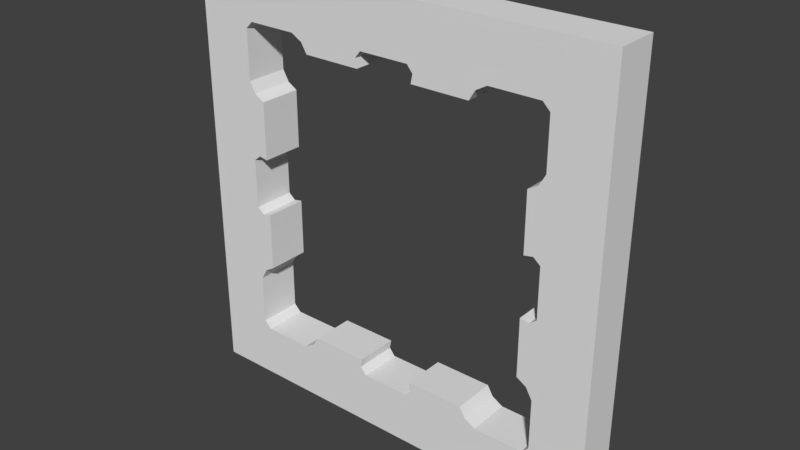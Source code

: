 # Source: walllCube.blend  (saved by Blender 2.79.0; exported with 4.5.12 LTS)
import bpy
from mathutils import Matrix  # noqa: F401  (used for matrix-valued properties, if any)

bpy.ops.wm.read_factory_settings(use_empty=True)
scene = bpy.context.scene
scene.name = 'Scene'

# ---- collections
col_collection_1 = bpy.data.collections.new('Collection 1'); scene.collection.children.link(col_collection_1)

# ---- world
world_world = bpy.data.worlds.new('World'); scene.world = world_world
world_world.color = (0.05088, 0.05088, 0.05088)
world_world.use_sun_shadow = False
world_world.sun_shadow_jitter_overblur = 0.0
world_world.cycles.sampling_method = 'MANUAL'

# ---- meshes
me_cube_002 = bpy.data.meshes.new('Cube.002')
me_cube_002.from_pydata([(-2.0, -0.2, -2.0), (-2.0, -0.2, 2.0), (-2.0, 0.2, -2.0), (-2.0, 0.2, 2.0), (2.0, -0.2, -2.0), (2.0, -0.2, 2.0), (2.0, 0.2, -2.0), (2.0, 0.2, 2.0), (1.5, 0.2, -0.9673), (1.5, 0.2, -1.151), (1.5, -0.2, -0.9673), (1.5, -0.2, -1.249), (1.459, 0.2, -0.2663), (1.5, 0.2, -0.2327), (1.473, -0.2, -0.2547), (1.5, -0.2, -0.2327), (1.477, 0.2, -0.926), (1.464, -0.2, -0.9042), (1.442, 0.2, -0.8654), (1.442, -0.2, -0.8654), (1.5, 0.2, -1.433), (1.5, -0.2, -1.433), (1.459, 0.2, -1.473), (1.473, -0.2, -1.459), (1.433, 0.2, -1.5), (1.433, -0.2, -1.5), (0.9673, 0.2, -1.5), (0.926, 0.2, -1.477), (0.9673, -0.2, -1.5), (0.9042, -0.2, -1.464), (1.249, 0.2, -1.5), (1.151, -0.2, -1.5), (0.8654, 0.2, -1.442), (0.8654, -0.2, -1.442), (0.2327, 0.2, -1.5), (0.2547, 0.2, -1.473), (0.2327, -0.2, -1.5), (0.2663, -0.2, -1.459), (0.2868, 0.2, -1.434), (0.2868, -0.2, -1.434), (0.04873, 0.2, -1.5), (-0.2327, 0.2, -1.5), (-0.04873, -0.2, -1.5), (-0.2327, -0.2, -1.5), (-0.2663, 0.2, -1.459), (-0.2547, -0.2, -1.473), (-0.9673, 0.2, -1.5), (-1.151, 0.2, -1.5), (-0.9673, -0.2, -1.5), (-1.249, -0.2, -1.5), (-1.433, 0.2, -1.5), (-1.433, -0.2, -1.5), (-0.9042, 0.2, -1.464), (-0.926, -0.2, -1.477), (-1.5, 0.2, -1.433), (-1.473, 0.2, -1.459), (-1.5, -0.2, -1.433), (-1.459, -0.2, -1.473), (-1.5, 0.2, -0.9673), (-1.5, 0.2, -1.249), (-1.5, -0.2, -0.9673), (-1.5, -0.2, -1.151), (-1.5, 0.2, -0.2327), (-1.459, 0.2, -0.2663), (-1.5, -0.2, -0.2327), (-1.473, -0.2, -0.2547), (-1.464, 0.2, -0.9042), (-1.477, -0.2, -0.926), (1.35, 0.2, -0.81), (1.405, 0.2, -0.843), (1.35, -0.2, -0.81), (1.384, -0.2, -0.8304), (1.434, 0.2, -0.2868), (1.434, -0.2, -0.2868), (1.381, 0.2, -0.2762), (1.4, -0.2, -0.2801), (0.8304, 0.2, -1.384), (0.843, -0.2, -1.405), (0.28, 0.2, -1.4), (0.2762, -0.2, -1.381), (0.27, 0.2, -1.35), (0.27, -0.2, -1.35), (-0.2868, 0.2, -1.434), (-0.2868, -0.2, -1.434), (-0.2762, 0.2, -1.381), (-0.28, -0.2, -1.4), (-0.81, 0.2, -1.35), (-0.843, 0.2, -1.405), (-0.81, -0.2, -1.35), (-0.8304, -0.2, -1.384), (-0.8654, 0.2, -1.442), (-0.8654, -0.2, -1.442), (-1.384, 0.2, -0.8304), (-1.442, 0.2, -0.8654), (-1.405, -0.2, -0.843), (-1.442, -0.2, -0.8654), (-1.434, 0.2, -0.2868), (-1.434, -0.2, -0.2868), (-1.381, 0.2, -0.2762), (-1.4, -0.2, -0.28), (1.35, 0.2, -0.27), (1.35, 0.2, -0.4764), (1.35, -0.2, -0.27), (1.35, -0.2, -0.6036), (0.81, 0.2, -1.35), (0.81, -0.2, -1.35), (0.6034, 0.2, -1.35), (0.4763, -0.2, -1.35), (-0.4763, 0.2, -1.35), (-0.6034, -0.2, -1.35), (-0.27, 0.2, -1.35), (-0.27, -0.2, -1.35), (-1.35, 0.2, -0.27), (-1.35, -0.2, -0.27), (-1.35, 0.2, -0.4763), (-1.35, 0.2, -0.81), (-1.35, -0.2, -0.6034), (-1.35, -0.2, -0.81), (1.5, 0.2, 0.04873), (1.5, -0.2, -0.04873), (1.5, 0.2, 0.2327), (1.5, -0.2, 0.2327), (-1.5, 0.2, 0.2327), (-1.5, 0.2, -0.04873), (-1.5, -0.2, 0.2327), (-1.5, -0.2, 0.04873), (1.473, 0.2, 0.2548), (1.459, -0.2, 0.2665), (1.4, 0.2, 0.28), (1.434, 0.2, 0.2868), (1.381, -0.2, 0.2762), (1.434, -0.2, 0.2868), (-1.434, 0.2, 0.2868), (-1.473, 0.2, 0.2547), (-1.434, -0.2, 0.2868), (-1.459, -0.2, 0.2663), (-1.4, 0.2, 0.28), (-1.35, 0.2, 0.27), (-1.381, -0.2, 0.2762), (-1.35, -0.2, 0.27), (1.35, 0.2, 0.27), (1.35, -0.2, 0.27), (1.384, 0.2, 0.8304), (1.442, 0.2, 0.8654), (1.405, -0.2, 0.843), (1.442, -0.2, 0.8654), (-1.35, 0.2, 0.81), (-1.405, 0.2, 0.843), (-1.35, -0.2, 0.81), (-1.384, -0.2, 0.8304), (-1.442, 0.2, 0.8654), (-1.442, -0.2, 0.8654), (1.35, 0.2, 0.81), (1.35, -0.2, 0.81), (-1.35, 0.2, 0.4766), (-1.35, -0.2, 0.6037), (1.35, 0.2, 0.6035), (1.35, -0.2, 0.4765), (-1.477, 0.2, 0.926), (-1.5, 0.2, 0.9673), (-1.464, -0.2, 0.9042), (-1.5, -0.2, 0.9673), (1.464, 0.2, 0.9042), (1.5, 0.2, 0.9673), (1.477, -0.2, 0.9261), (1.5, -0.2, 0.9673), (-0.81, 0.2, 1.35), (-0.6034, 0.2, 1.35), (-0.81, -0.2, 1.35), (-0.4763, -0.2, 1.35), (0.27, 0.2, 1.35), (0.4763, 0.2, 1.35), (0.27, -0.2, 1.35), (0.6034, -0.2, 1.35), (1.5, 0.2, 1.433), (1.5, 0.2, 1.249), (1.5, -0.2, 1.433), (1.5, -0.2, 1.151), (0.2762, 0.2, 1.381), (0.2868, 0.2, 1.434), (0.28, -0.2, 1.4), (0.2868, -0.2, 1.434), (-0.28, 0.2, 1.4), (-0.2868, 0.2, 1.434), (-0.2762, -0.2, 1.381), (-0.2868, -0.2, 1.434), (-0.27, 0.2, 1.35), (-0.27, -0.2, 1.35), (-1.5, 0.2, 1.433), (-1.5, 0.2, 1.151), (-1.5, -0.2, 1.433), (-1.5, -0.2, 1.249), (0.81, 0.2, 1.35), (0.81, -0.2, 1.35), (1.473, 0.2, 1.459), (1.459, -0.2, 1.473), (-0.9673, 0.2, 1.5), (-0.926, 0.2, 1.477), (-0.9673, -0.2, 1.5), (-0.9042, -0.2, 1.464), (-0.8654, 0.2, 1.442), (-0.8654, -0.2, 1.442), (-1.433, 0.2, 1.5), (-1.249, 0.2, 1.5), (-1.433, -0.2, 1.5), (-1.151, -0.2, 1.5), (-1.459, 0.2, 1.473), (-1.473, -0.2, 1.459), (1.433, 0.2, 1.5), (1.433, -0.2, 1.5), (0.9673, 0.2, 1.5), (1.151, 0.2, 1.5), (0.9673, -0.2, 1.5), (1.249, -0.2, 1.5), (0.9042, 0.2, 1.464), (0.926, -0.2, 1.477), (0.2663, 0.2, 1.459), (0.2327, 0.2, 1.5), (0.2547, -0.2, 1.473), (0.2327, -0.2, 1.5), (-0.2327, 0.2, 1.5), (-0.04873, 0.2, 1.5), (-0.2327, -0.2, 1.5), (0.04873, -0.2, 1.5), (-0.2547, 0.2, 1.473), (-0.2663, -0.2, 1.459), (-0.8304, 0.2, 1.384), (-0.843, -0.2, 1.405), (0.843, 0.2, 1.405), (0.8304, -0.2, 1.384), (0.8654, 0.2, 1.442), (0.8654, -0.2, 1.442)], [], [(0, 1, 3, 2), (2, 3, 188, 189, 159, 158, 150, 147, 146, 154, 137, 136, 132, 133, 122, 123, 62, 63, 96, 98, 112, 114, 115, 92, 93, 66, 58, 59, 54, 55, 50, 47, 46, 52, 90, 87, 86, 108, 110, 84, 82, 44, 41, 40, 34, 35, 38, 78, 80, 106, 104, 76, 32, 27, 26, 30, 24, 22, 20, 6), (6, 7, 5, 4), (4, 5, 176, 177, 165, 164, 145, 144, 153, 157, 141, 130, 131, 127, 121, 119, 15, 14, 73, 75, 102, 103, 70, 71, 19, 17, 10, 11, 21, 23, 25, 31, 28, 29, 33, 77, 105, 107, 81, 79, 39, 37, 36, 42, 43, 45, 83, 85, 111, 109, 88, 89, 91, 53, 48, 49, 51, 57, 56, 0), (2, 6, 4, 0), (7, 3, 1, 5), (203, 205, 204, 202), (137, 139, 138, 136), (161, 159, 189, 191), (83, 82, 84, 85), (202, 204, 207, 206), (94, 92, 115, 117), (87, 89, 88, 86), (210, 212, 215, 214), (9, 11, 10, 8), (86, 88, 109, 108), (200, 201, 199, 197), (163, 165, 177, 175), (209, 208, 194, 195), (180, 178, 170, 172), (167, 169, 168, 166), (26, 28, 31, 30), (30, 31, 25, 24), (0, 56, 61, 60, 67, 95, 94, 117, 116, 113, 99, 97, 65, 64, 125, 124, 135, 134, 138, 139, 155, 148, 149, 151, 160, 161, 191, 190, 207, 204, 205, 198, 199, 201, 227, 168, 169, 187, 184, 185, 225, 222, 223, 219, 218, 181, 180, 172, 173, 193, 229, 231, 215, 212, 213, 209, 195, 176, 5, 1), (99, 98, 96, 97), (41, 43, 42, 40), (159, 161, 160, 158), (15, 13, 12, 14), (66, 67, 60, 58), (155, 154, 146, 148), (39, 38, 35, 37), (140, 141, 157, 156), (13, 15, 119, 118), (93, 95, 67, 66), (219, 217, 216, 218), (201, 200, 226, 227), (135, 133, 132, 134), (52, 53, 91, 90), (90, 91, 89, 87), (97, 96, 63, 65), (69, 71, 70, 68), (32, 33, 29, 27), (101, 103, 102, 100), (56, 54, 59, 61), (117, 115, 114, 116), (19, 18, 16, 17), (37, 35, 34, 36), (85, 84, 110, 111), (40, 42, 36, 34), (129, 131, 130, 128), (158, 160, 151, 150), (208, 209, 213, 211), (38, 39, 79, 78), (228, 229, 193, 192), (185, 183, 224, 225), (33, 32, 76, 77), (17, 16, 8, 10), (225, 224, 220, 222), (64, 62, 123, 125), (77, 76, 104, 105), (106, 107, 105, 104), (47, 49, 48, 46), (95, 93, 92, 94), (186, 187, 169, 167), (182, 184, 187, 186), (43, 41, 44, 45), (61, 59, 58, 60), (118, 119, 121, 120), (145, 143, 142, 144), (221, 223, 222, 220), (128, 130, 141, 140), (164, 162, 143, 145), (6, 20, 9, 8, 16, 18, 69, 68, 101, 100, 74, 72, 12, 13, 118, 120, 126, 129, 128, 140, 156, 152, 142, 143, 162, 163, 175, 174, 194, 208, 211, 210, 214, 230, 228, 192, 171, 170, 178, 179, 216, 217, 221, 220, 224, 183, 182, 186, 167, 166, 226, 200, 197, 196, 203, 202, 206, 188, 3, 7), (191, 189, 188, 190), (230, 231, 229, 228), (150, 151, 149, 147), (227, 226, 166, 168), (144, 142, 152, 153), (27, 29, 28, 26), (46, 48, 53, 52), (14, 12, 72, 73), (183, 185, 184, 182), (195, 194, 174, 176), (22, 23, 21, 20), (24, 25, 23, 22), (113, 112, 98, 99), (192, 193, 173, 171), (211, 213, 212, 210), (206, 207, 190, 188), (18, 19, 71, 69), (171, 173, 172, 170), (108, 109, 111, 110), (51, 50, 55, 57), (156, 157, 153, 152), (57, 55, 54, 56), (20, 21, 11, 9), (125, 123, 122, 124), (127, 126, 120, 121), (75, 74, 100, 102), (78, 79, 81, 80), (80, 81, 107, 106), (136, 138, 134, 132), (139, 137, 154, 155), (73, 72, 74, 75), (116, 114, 112, 113), (68, 70, 103, 101), (197, 199, 198, 196), (196, 198, 205, 203), (65, 63, 62, 64), (147, 149, 148, 146), (217, 219, 223, 221), (175, 177, 176, 174), (50, 51, 49, 47), (45, 44, 82, 83), (124, 122, 133, 135), (181, 179, 178, 180), (131, 129, 126, 127), (218, 216, 179, 181), (214, 215, 231, 230), (165, 163, 162, 164)])
me_cube_002.use_remesh_preserve_volume = False
me_cube_002.use_remesh_preserve_attributes = False
me_cube_002.use_mirror_vertex_groups = False
me_cube_002.update()

# ---- objects
ob_cube_001 = bpy.data.objects.new('Cube.001', me_cube_002)

# ---- transforms, parenting, visibility, modifiers, constraints
ob_cube_001.location = (0.0, 0.0, 0.0)
ob_cube_001.lineart.crease_threshold = 0.0

# ---- collection membership
col_collection_1.objects.link(ob_cube_001)

# ---- scene / render settings (as saved in the file)
scene.frame_start = 1; scene.frame_end = 250; scene.frame_set(1)
scene.render.engine = 'BLENDER_EEVEE_NEXT'
scene.render.resolution_percentage = 50
scene.render.dither_intensity = 0.0
scene.cycles.use_denoising = False
scene.cycles.samples = 128
scene.cycles.sampling_pattern = 'TABULATED_SOBOL'
scene.cycles.use_adaptive_sampling = False
scene.cycles.use_light_tree = False
scene.cycles.blur_glossy = 0.0
scene.cycles.sample_clamp_indirect = 0.0
scene.view_settings.view_transform = 'Standard'
bpy.context.view_layer.update()

# ---- added for rendering (the .blend has no active camera and no usable light): camera, sun
cam_auto = bpy.data.cameras.new('AutoCamera')
cam_auto.lens = 50.0
cam_auto.sensor_width = 36.0
cam_auto.clip_end = 1000.0
ob_auto_camera = bpy.data.objects.new('AutoCamera', cam_auto)
scene.collection.objects.link(ob_auto_camera)
ob_auto_camera.location = (5.24693, -6.29632, 4.19754)
ob_auto_camera.rotation_euler = (1.09748, -7.21219e-08, 0.694738)
scene.camera = ob_auto_camera
light_auto_sun = bpy.data.lights.new('AutoSun', 'SUN')
light_auto_sun.energy = 3.0
light_auto_sun.angle = 0.0523599
ob_auto_sun = bpy.data.objects.new('AutoSun', light_auto_sun)
scene.collection.objects.link(ob_auto_sun)
ob_auto_sun.rotation_euler = (0.872665, 0.174533, 0.523599)
bpy.context.view_layer.update()
